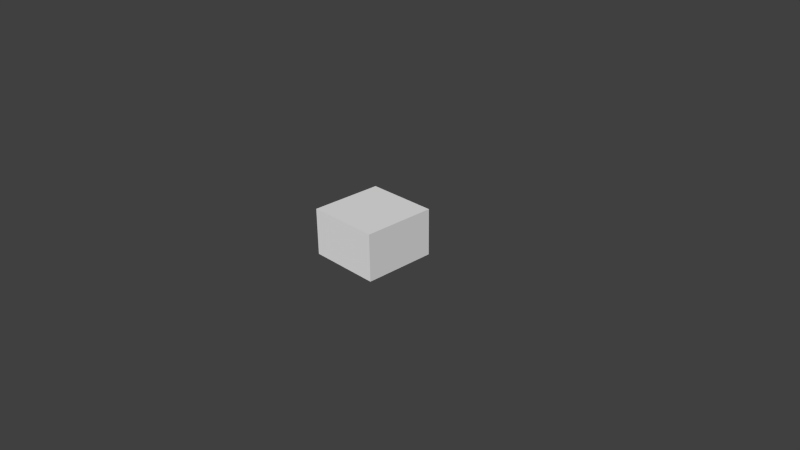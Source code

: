 # Source: wall.blend  (saved by Blender 2.70.0; exported with 4.5.12 LTS)
import bpy
from mathutils import Matrix  # noqa: F401  (used for matrix-valued properties, if any)

bpy.ops.wm.read_factory_settings(use_empty=True)
scene = bpy.context.scene
scene.name = 'Scene'

# ---- collections
col_collection_1 = bpy.data.collections.new('Collection 1'); scene.collection.children.link(col_collection_1)

# ---- materials (node trees are filled in below, after node groups)
mat_material_002 = bpy.data.materials.new('Material.002')
mat_material_002.alpha_threshold = 0.0
mat_material_002.use_transparent_shadow = False
mat_material_002.roughness = 0.5
mat_material_002.line_color = (0.0, 0.0, 0.0, 1.0)
mat_material = bpy.data.materials.new('Material')
mat_material.alpha_threshold = 0.0
mat_material.use_transparent_shadow = False
mat_material.roughness = 0.5
mat_material.line_color = (0.0, 0.0, 0.0, 1.0)

# ---- material node trees

# ---- world
world_world = bpy.data.worlds.new('World'); scene.world = world_world
world_world.color = (0.05088, 0.05088, 0.05088)
world_world.use_sun_shadow = False
world_world.sun_shadow_jitter_overblur = 0.0
world_world.cycles.sampling_method = 'MANUAL'
world_world.cycles.sample_map_resolution = 256

# ---- cameras
cam_camera = bpy.data.cameras.new('Camera')
cam_camera.clip_end = 100.0
cam_camera.lens = 35.0
cam_camera.sensor_width = 32.0
cam_camera.sensor_height = 18.0
cam_camera.ortho_scale = 7.314
cam_camera.dof.focus_distance = 0.0
cam_camera.dof.aperture_fstop = 128.0

# ---- meshes
me_plane_001 = bpy.data.meshes.new('Plane.001')
me_plane_001.from_pydata([(-1.0, -1.0, 0.0), (1.0, -1.0, 0.0), (-1.0, 1.0, 0.0), (1.0, 1.0, 0.0), (-1.0, -1.0, 1.283), (1.0, -1.0, 1.283), (-1.0, 1.0, 1.283), (1.0, 1.0, 1.283)], [], [(0, 2, 3, 1), (4, 5, 7, 6), (3, 2, 6, 7), (1, 3, 7, 5), (0, 1, 5, 4), (2, 0, 4, 6)])
_uv = me_plane_001.uv_layers.new(name='UVMap')
_uv.uv.foreach_set('vector', [0.7185, 0.00018, 0.7185, 0.4378, 0.2808, 0.4378, 0.2808, 0.00018, 0.7997, 0.8279, 0.2779, 0.834, 0.2745, 0.3122, 0.7963, 0.3061, 0.7974, 0.3635, 0.2773, 0.3683, 0.2756, 0.03483, 0.7956, 0.03003, 0.2475, 0.08837, 0.7873, 0.08524, 0.7885, 0.4163, 0.2487, 0.4194, 0.2081, 0.09137, 0.7359, 0.09137, 0.7359, 0.4209, 0.2081, 0.4209, 0.3334, 0.02942, 0.8843, 0.02716, 0.887, 0.3636, 0.3361, 0.3658])
me_plane_001.materials.append(mat_material_002)
me_plane_001.use_remesh_preserve_volume = False
me_plane_001.use_remesh_preserve_attributes = False
me_plane_001.use_mirror_vertex_groups = False
me_plane_001.update()
me_cube_002 = bpy.data.meshes.new('Cube.002')
me_cube_002.from_pydata([], [], [])
me_cube_002.materials.append(mat_material)
me_cube_002.use_remesh_preserve_volume = False
me_cube_002.use_remesh_preserve_attributes = False
me_cube_002.use_mirror_vertex_groups = False
me_cube_002.update()

# ---- objects
ob_plane_001 = bpy.data.objects.new('Plane.001', me_plane_001)
ob_cube = bpy.data.objects.new('Cube', me_cube_002)
ob_camera = bpy.data.objects.new('Camera', cam_camera)

# ---- transforms, parenting, visibility, modifiers, constraints
ob_plane_001.location = (0.0, 0.0, 0.0)
ob_plane_001.scale = (0.5, 0.5, 0.5)
ob_plane_001.lineart.crease_threshold = 0.0
ob_cube.location = (0.0, 0.0, 0.0)
ob_cube.scale = (0.5, 0.5, 0.5)
ob_cube.lock_rotations_4d = False
ob_cube.empty_display_type = 'ARROWS'
ob_cube.lineart.crease_threshold = 0.0
ob_camera.location = (7.481, -6.508, 5.344)
ob_camera.rotation_euler = (1.109, 0.01082, 0.8149)
ob_camera.lock_rotations_4d = False
ob_camera.empty_display_type = 'ARROWS'
ob_camera.color = (0.0, 0.0, 0.0, 0.0)
ob_camera.display_type = 'WIRE'
ob_camera.lineart.crease_threshold = 0.0

# ---- collection membership
col_collection_1.objects.link(ob_plane_001)
col_collection_1.objects.link(ob_cube)
col_collection_1.objects.link(ob_camera)

# ---- scene / render settings (as saved in the file)
scene.camera = ob_camera
scene.frame_start = 1; scene.frame_end = 250; scene.frame_set(1)
scene.render.engine = 'BLENDER_EEVEE_NEXT'
scene.render.resolution_percentage = 50
scene.render.dither_intensity = 0.0
scene.cycles.use_denoising = False
scene.cycles.samples = 10
scene.cycles.sampling_pattern = 'TABULATED_SOBOL'
scene.cycles.light_sampling_threshold = 0.0
scene.cycles.use_adaptive_sampling = False
scene.cycles.use_light_tree = False
scene.cycles.blur_glossy = 0.0
scene.cycles.volume_bounces = 1
scene.cycles.pixel_filter_type = 'GAUSSIAN'
scene.cycles.sample_clamp_indirect = 0.0
scene.view_settings.view_transform = 'Standard'
scene.unit_settings.scale_length = 2.0
bpy.context.view_layer.update()

# ---- added for rendering (the .blend has no usable light): sun
light_auto_sun = bpy.data.lights.new('AutoSun', 'SUN')
light_auto_sun.energy = 3.0
light_auto_sun.angle = 0.0523599
ob_auto_sun = bpy.data.objects.new('AutoSun', light_auto_sun)
scene.collection.objects.link(ob_auto_sun)
ob_auto_sun.rotation_euler = (0.872665, 0.174533, 0.523599)
bpy.context.view_layer.update()
